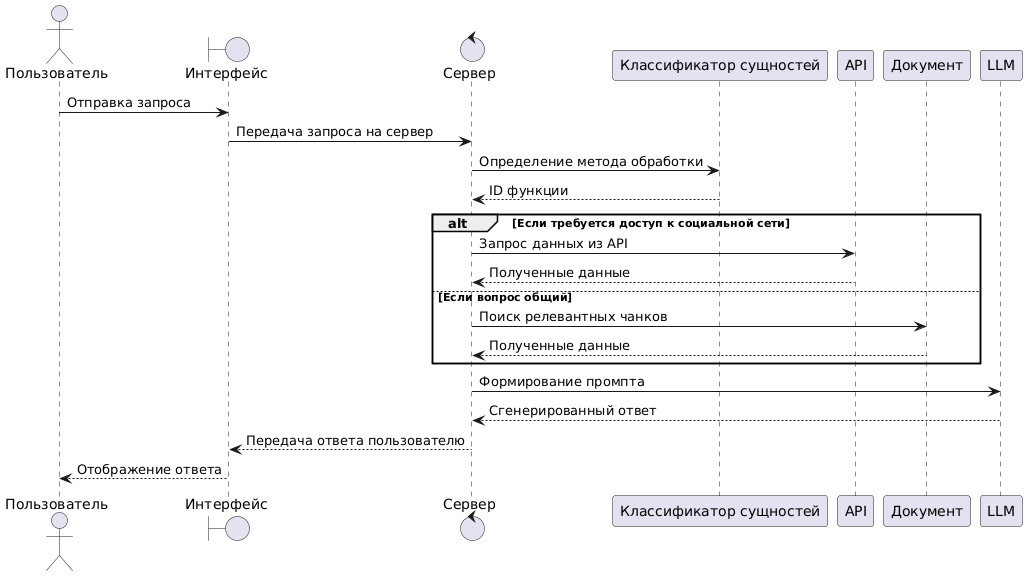

The diagram above was rendered by PlantUML. Its source (embedded in the PNG):
@startuml
actor "Пользователь" as U
boundary "Интерфейс" as UI
control "Сервер" as S
participant "Классификатор сущностей" as WIT
participant "API" as VK
participant "Документ" as KB
participant "LLM" as LLM

U -> UI: Отправка запроса
UI -> S: Передача запроса на сервер
S -> WIT: Определение метода обработки
WIT --> S: ID функции

alt Если требуется доступ к социальной сети
    S -> VK: Запрос данных из API
    VK --> S: Полученные данные
else Если вопрос общий
    S -> KB: Поиск релевантных чанков
    KB --> S: Полученные данные
end

S -> LLM: Формирование промпта
LLM --> S: Сгенерированный ответ
S --> UI: Передача ответа пользователю
UI --> U: Отображение ответа
@enduml